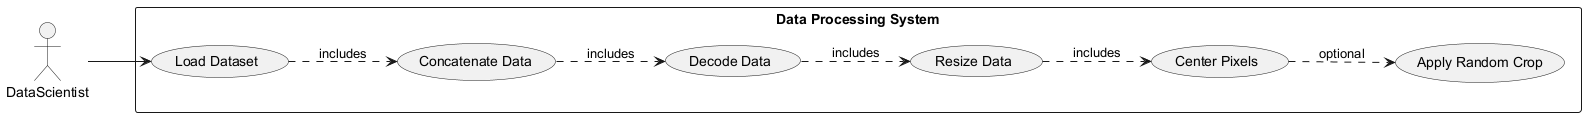

The diagram above was rendered by PlantUML. Its source (embedded in the PNG):
@startuml
left to right direction
actor DataScientist

rectangle "Data Processing System" {
  usecase "Load Dataset" as UC1
  usecase "Concatenate Data" as UC2
  usecase "Decode Data" as UC3
  usecase "Resize Data" as UC4
  usecase "Center Pixels" as UC5
  usecase "Apply Random Crop" as UC6

  UC1 ..> UC2 : includes
  UC2 ..> UC3 : includes
  UC3 ..> UC4 : includes
  UC4 ..> UC5 : includes
  UC5 ..> UC6 : optional
}

DataScientist --> UC1
@enduml